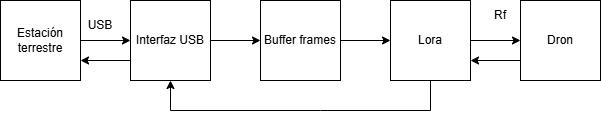

The diagram above was exported from draw.io. Its source (the exported page's mxGraphModel, read from the mxfile embedded in the PNG):
<mxGraphModel dx="692" dy="509" grid="1" gridSize="10" guides="1" tooltips="1" connect="1" arrows="1" fold="1" page="1" pageScale="1" pageWidth="827" pageHeight="1169" math="0" shadow="0">
  <root>
    <mxCell id="0" />
    <mxCell id="1" parent="0" />
    <mxCell id="es1zx9wlh-f0Efz4gWkl-6" style="edgeStyle=none;rounded=0;orthogonalLoop=1;jettySize=auto;html=1;exitX=1;exitY=0.5;exitDx=0;exitDy=0;entryX=0;entryY=0.5;entryDx=0;entryDy=0;" edge="1" parent="1" source="es1zx9wlh-f0Efz4gWkl-1" target="es1zx9wlh-f0Efz4gWkl-2">
      <mxGeometry relative="1" as="geometry" />
    </mxCell>
    <mxCell id="es1zx9wlh-f0Efz4gWkl-1" value="Estación terrestre" style="whiteSpace=wrap;html=1;aspect=fixed;" vertex="1" parent="1">
      <mxGeometry x="10" y="130" width="80" height="80" as="geometry" />
    </mxCell>
    <mxCell id="es1zx9wlh-f0Efz4gWkl-7" style="edgeStyle=none;rounded=0;orthogonalLoop=1;jettySize=auto;html=1;exitX=1;exitY=0.5;exitDx=0;exitDy=0;entryX=0;entryY=0.5;entryDx=0;entryDy=0;" edge="1" parent="1" source="es1zx9wlh-f0Efz4gWkl-2" target="es1zx9wlh-f0Efz4gWkl-3">
      <mxGeometry relative="1" as="geometry" />
    </mxCell>
    <mxCell id="es1zx9wlh-f0Efz4gWkl-14" style="edgeStyle=none;shape=wire;rounded=0;orthogonalLoop=1;jettySize=auto;html=1;exitX=0;exitY=0.75;exitDx=0;exitDy=0;entryX=1;entryY=0.75;entryDx=0;entryDy=0;dashed=1;" edge="1" parent="1" source="es1zx9wlh-f0Efz4gWkl-2" target="es1zx9wlh-f0Efz4gWkl-1">
      <mxGeometry relative="1" as="geometry" />
    </mxCell>
    <mxCell id="es1zx9wlh-f0Efz4gWkl-2" value="Interfaz USB" style="whiteSpace=wrap;html=1;aspect=fixed;" vertex="1" parent="1">
      <mxGeometry x="140" y="130" width="80" height="80" as="geometry" />
    </mxCell>
    <mxCell id="es1zx9wlh-f0Efz4gWkl-8" style="edgeStyle=none;rounded=0;orthogonalLoop=1;jettySize=auto;html=1;exitX=1;exitY=0.5;exitDx=0;exitDy=0;entryX=0;entryY=0.5;entryDx=0;entryDy=0;" edge="1" parent="1" source="es1zx9wlh-f0Efz4gWkl-3" target="es1zx9wlh-f0Efz4gWkl-4">
      <mxGeometry relative="1" as="geometry" />
    </mxCell>
    <mxCell id="es1zx9wlh-f0Efz4gWkl-3" value="Buffer frames" style="whiteSpace=wrap;html=1;aspect=fixed;" vertex="1" parent="1">
      <mxGeometry x="270" y="130" width="80" height="80" as="geometry" />
    </mxCell>
    <mxCell id="es1zx9wlh-f0Efz4gWkl-9" style="edgeStyle=none;rounded=0;orthogonalLoop=1;jettySize=auto;html=1;exitX=1;exitY=0.5;exitDx=0;exitDy=0;entryX=0;entryY=0.5;entryDx=0;entryDy=0;" edge="1" parent="1" source="es1zx9wlh-f0Efz4gWkl-4" target="es1zx9wlh-f0Efz4gWkl-5">
      <mxGeometry relative="1" as="geometry" />
    </mxCell>
    <mxCell id="es1zx9wlh-f0Efz4gWkl-13" style="edgeStyle=none;shape=wire;rounded=0;orthogonalLoop=1;jettySize=auto;html=1;exitX=0.5;exitY=1;exitDx=0;exitDy=0;dashed=1;entryX=0.5;entryY=1;entryDx=0;entryDy=0;" edge="1" parent="1" source="es1zx9wlh-f0Efz4gWkl-4" target="es1zx9wlh-f0Efz4gWkl-2">
      <mxGeometry relative="1" as="geometry">
        <mxPoint x="440" y="250" as="targetPoint" />
        <Array as="points">
          <mxPoint x="440" y="240" />
          <mxPoint x="330" y="240" />
          <mxPoint x="180" y="240" />
        </Array>
      </mxGeometry>
    </mxCell>
    <mxCell id="es1zx9wlh-f0Efz4gWkl-4" value="Lora" style="whiteSpace=wrap;html=1;aspect=fixed;" vertex="1" parent="1">
      <mxGeometry x="400" y="130" width="80" height="80" as="geometry" />
    </mxCell>
    <mxCell id="es1zx9wlh-f0Efz4gWkl-10" style="edgeStyle=none;rounded=0;orthogonalLoop=1;jettySize=auto;html=1;exitX=0;exitY=0.75;exitDx=0;exitDy=0;entryX=1;entryY=0.75;entryDx=0;entryDy=0;" edge="1" parent="1" source="es1zx9wlh-f0Efz4gWkl-5" target="es1zx9wlh-f0Efz4gWkl-4">
      <mxGeometry relative="1" as="geometry" />
    </mxCell>
    <mxCell id="es1zx9wlh-f0Efz4gWkl-5" value="Dron" style="whiteSpace=wrap;html=1;aspect=fixed;" vertex="1" parent="1">
      <mxGeometry x="530" y="130" width="80" height="80" as="geometry" />
    </mxCell>
    <mxCell id="es1zx9wlh-f0Efz4gWkl-15" value="Rf" style="text;html=1;whiteSpace=wrap;strokeColor=none;fillColor=none;align=center;verticalAlign=middle;rounded=0;" vertex="1" parent="1">
      <mxGeometry x="480" y="130" width="60" height="30" as="geometry" />
    </mxCell>
    <mxCell id="es1zx9wlh-f0Efz4gWkl-16" value="USB" style="text;html=1;whiteSpace=wrap;strokeColor=none;fillColor=none;align=center;verticalAlign=middle;rounded=0;" vertex="1" parent="1">
      <mxGeometry x="80" y="140" width="60" height="30" as="geometry" />
    </mxCell>
  </root>
</mxGraphModel>